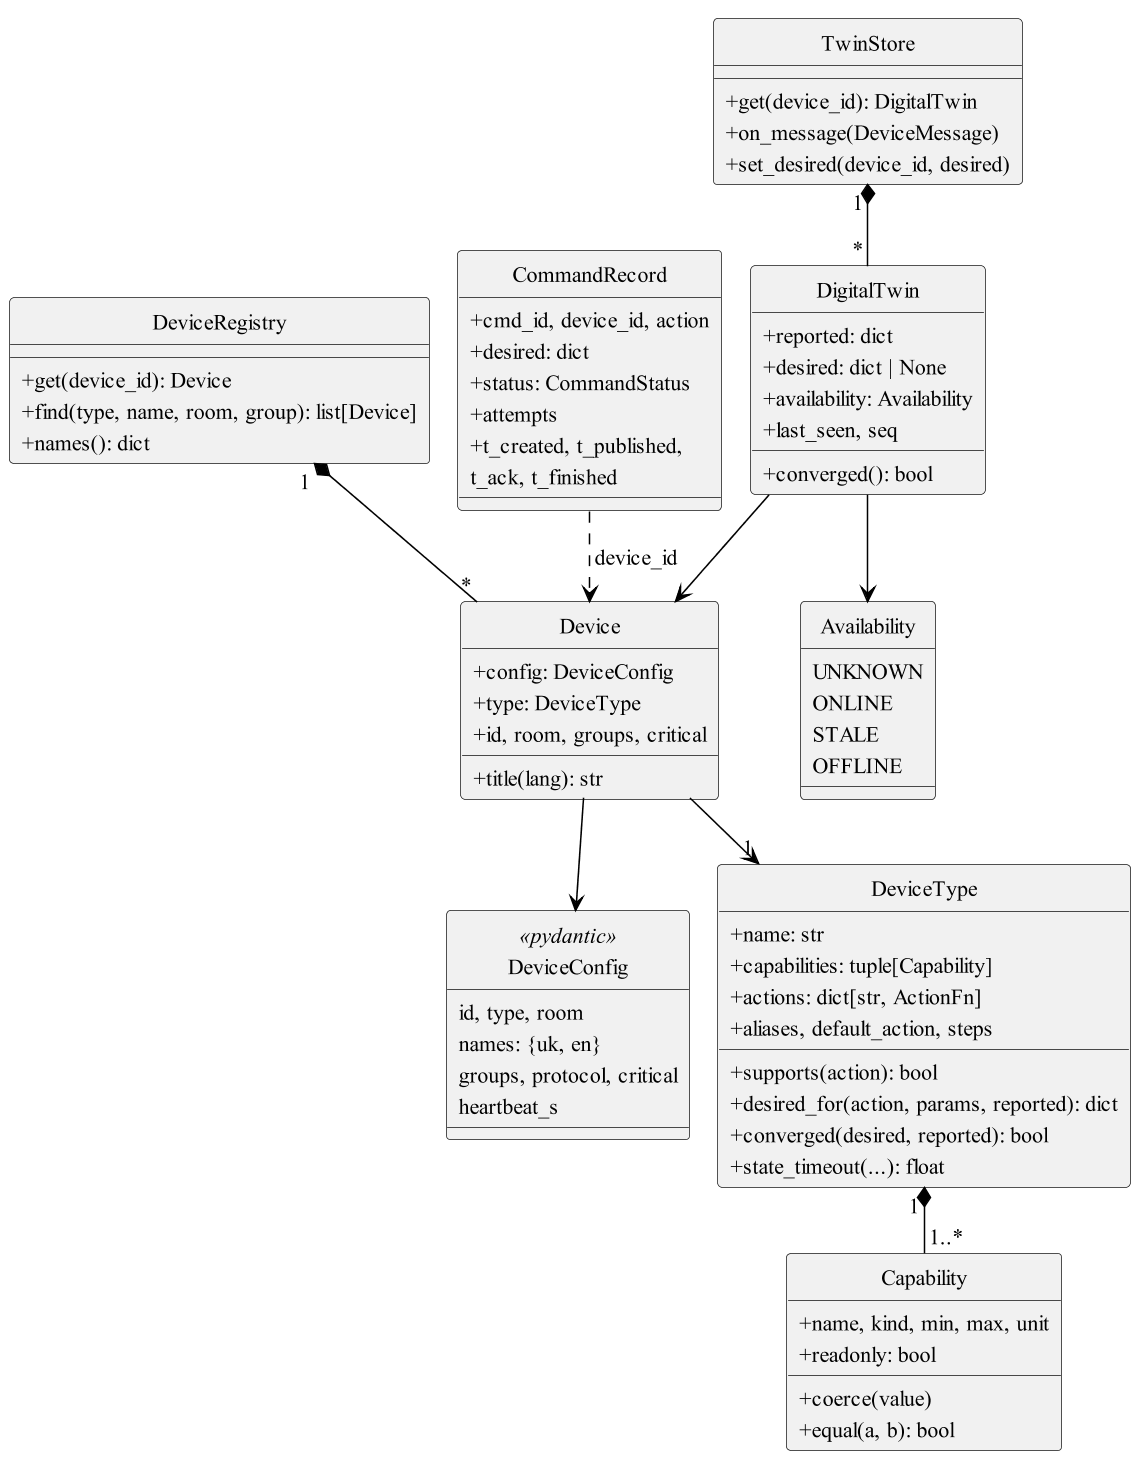

The diagram above was rendered by PlantUML. Its source (embedded in the PNG):
@startuml 07_device_classes
' Рисунок: спрощена діаграма класів моделі пристроїв (devices/, dispatch/tracker.py)
!include _style.iuml
!pragma layout smetana
hide circle
skinparam classAttributeIconSize 0

class DeviceRegistry {
  + get(device_id): Device
  + find(type, name, room, group): list[Device]
  + names(): dict
}
class Device {
  + config: DeviceConfig
  + type: DeviceType
  + id, room, groups, critical
  + title(lang): str
}
class DeviceConfig <<pydantic>> {
  id, type, room
  names: {uk, en}
  groups, protocol, critical
  heartbeat_s
}
class DeviceType {
  + name: str
  + capabilities: tuple[Capability]
  + actions: dict[str, ActionFn]
  + aliases, default_action, steps
  + supports(action): bool
  + desired_for(action, params, reported): dict
  + converged(desired, reported): bool
  + state_timeout(...): float
}
class Capability {
  + name, kind, min, max, unit
  + readonly: bool
  + coerce(value)
  + equal(a, b): bool
}
class TwinStore {
  + get(device_id): DigitalTwin
  + on_message(DeviceMessage)
  + set_desired(device_id, desired)
}
class DigitalTwin {
  + reported: dict
  + desired: dict | None
  + availability: Availability
  + last_seen, seq
  + converged(): bool
}
class CommandRecord {
  + cmd_id, device_id, action
  + desired: dict
  + status: CommandStatus
  + attempts
  + t_created, t_published,
    t_ack, t_finished
}
enum Availability {
  UNKNOWN
  ONLINE
  STALE
  OFFLINE
}

DeviceRegistry "1" *-- "*" Device
Device --> DeviceConfig
Device --> "1" DeviceType
DeviceType "1" *-- "1..*" Capability
TwinStore "1" *-- "*" DigitalTwin
DigitalTwin --> Device
DigitalTwin --> Availability
CommandRecord ..> Device : device_id
@enduml